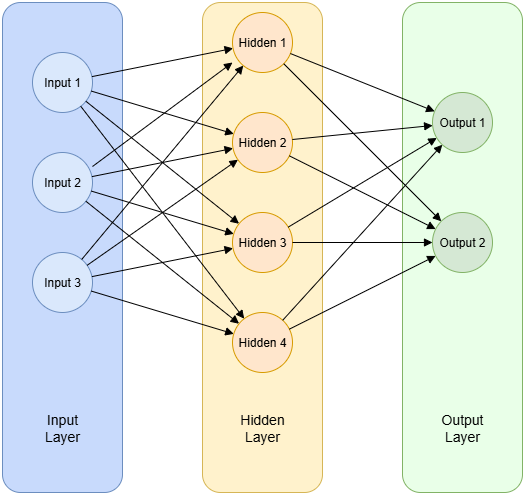

The diagram above was exported from draw.io. Its source (the exported page's mxGraphModel, read from the mxfile embedded in the PNG):
<mxGraphModel dx="1355" dy="889" grid="1" gridSize="10" guides="1" tooltips="1" connect="1" arrows="1" fold="1" page="1" pageScale="1" pageWidth="827" pageHeight="1169" math="0" shadow="0">
  <root>
    <mxCell id="0" />
    <mxCell id="1" parent="0" />
    <mxCell id="Brs88w8wEvccWLy4Fykm-40" value="" style="rounded=1;whiteSpace=wrap;html=1;labelBackgroundColor=#FFFF66;fillColor=#E9FFE8;strokeColor=#82b366;gradientColor=none;" vertex="1" parent="1">
      <mxGeometry x="410" y="70" width="120" height="490" as="geometry" />
    </mxCell>
    <mxCell id="Brs88w8wEvccWLy4Fykm-36" value="" style="rounded=1;whiteSpace=wrap;html=1;labelBackgroundColor=#FFFF66;fillColor=#fff2cc;strokeColor=#d6b656;" vertex="1" parent="1">
      <mxGeometry x="210" y="70" width="120" height="490" as="geometry" />
    </mxCell>
    <mxCell id="Brs88w8wEvccWLy4Fykm-31" value="" style="rounded=1;whiteSpace=wrap;html=1;labelBackgroundColor=#FFFF66;fillColor=#C8DAFC;strokeColor=#6c8ebf;" vertex="1" parent="1">
      <mxGeometry x="10" y="70" width="120" height="490" as="geometry" />
    </mxCell>
    <mxCell id="2" value="Input 1" style="ellipse;whiteSpace=wrap;html=1;fillColor=#dae8fc;strokeColor=#6c8ebf;fontColor=#000000;" parent="1" vertex="1">
      <mxGeometry x="40" y="120" width="60" height="60" as="geometry" />
    </mxCell>
    <mxCell id="3" value="Input 2" style="ellipse;whiteSpace=wrap;html=1;fillColor=#dae8fc;strokeColor=#6c8ebf;fontColor=#000000;" parent="1" vertex="1">
      <mxGeometry x="40" y="220" width="60" height="60" as="geometry" />
    </mxCell>
    <mxCell id="4" value="Input 3" style="ellipse;whiteSpace=wrap;html=1;fillColor=#dae8fc;strokeColor=#6c8ebf;fontColor=#000000;" parent="1" vertex="1">
      <mxGeometry x="40" y="320" width="60" height="60" as="geometry" />
    </mxCell>
    <mxCell id="5" value="Hidden 1" style="ellipse;whiteSpace=wrap;html=1;fillColor=#ffe6cc;strokeColor=#d79b00;" parent="1" vertex="1">
      <mxGeometry x="240" y="80" width="60" height="60" as="geometry" />
    </mxCell>
    <mxCell id="6" value="Hidden 2" style="ellipse;whiteSpace=wrap;html=1;fillColor=#ffe6cc;strokeColor=#d79b00;" parent="1" vertex="1">
      <mxGeometry x="240" y="180" width="60" height="60" as="geometry" />
    </mxCell>
    <mxCell id="7" value="Hidden 3" style="ellipse;whiteSpace=wrap;html=1;fillColor=#ffe6cc;strokeColor=#d79b00;" parent="1" vertex="1">
      <mxGeometry x="240" y="280" width="60" height="60" as="geometry" />
    </mxCell>
    <mxCell id="8" value="Hidden 4" style="ellipse;whiteSpace=wrap;html=1;fillColor=#ffe6cc;strokeColor=#d79b00;" parent="1" vertex="1">
      <mxGeometry x="240" y="380" width="60" height="60" as="geometry" />
    </mxCell>
    <mxCell id="9" value="Output 1" style="ellipse;whiteSpace=wrap;html=1;fillColor=#d5e8d4;strokeColor=#82b366;" parent="1" vertex="1">
      <mxGeometry x="440" y="160" width="60" height="60" as="geometry" />
    </mxCell>
    <mxCell id="10" value="Output 2" style="ellipse;whiteSpace=wrap;html=1;fillColor=#d5e8d4;strokeColor=#82b366;" parent="1" vertex="1">
      <mxGeometry x="440" y="280" width="60" height="60" as="geometry" />
    </mxCell>
    <mxCell id="11" style="endArrow=block;strokeColor=#000000;" parent="1" source="2" target="5" edge="1">
      <mxGeometry relative="1" as="geometry" />
    </mxCell>
    <mxCell id="12" style="endArrow=block;strokeColor=#000000;" parent="1" source="2" target="6" edge="1">
      <mxGeometry relative="1" as="geometry" />
    </mxCell>
    <mxCell id="13" style="endArrow=block;strokeColor=#000000;" parent="1" source="2" target="7" edge="1">
      <mxGeometry relative="1" as="geometry" />
    </mxCell>
    <mxCell id="14" style="endArrow=block;strokeColor=#000000;" parent="1" source="2" target="8" edge="1">
      <mxGeometry relative="1" as="geometry" />
    </mxCell>
    <mxCell id="16" style="endArrow=block;strokeColor=#000000;" parent="1" source="3" target="6" edge="1">
      <mxGeometry relative="1" as="geometry" />
    </mxCell>
    <mxCell id="17" style="endArrow=block;strokeColor=#000000;" parent="1" source="3" target="7" edge="1">
      <mxGeometry relative="1" as="geometry" />
    </mxCell>
    <mxCell id="18" style="endArrow=block;strokeColor=#000000;" parent="1" source="3" target="8" edge="1">
      <mxGeometry relative="1" as="geometry" />
    </mxCell>
    <mxCell id="19" style="endArrow=block;strokeColor=#000000;" parent="1" source="4" target="5" edge="1">
      <mxGeometry relative="1" as="geometry" />
    </mxCell>
    <mxCell id="20" style="endArrow=block;strokeColor=#000000;" parent="1" source="4" target="6" edge="1">
      <mxGeometry relative="1" as="geometry" />
    </mxCell>
    <mxCell id="21" style="endArrow=block;strokeColor=#000000;" parent="1" source="4" target="7" edge="1">
      <mxGeometry relative="1" as="geometry" />
    </mxCell>
    <mxCell id="22" style="endArrow=block;strokeColor=#000000;" parent="1" source="4" target="8" edge="1">
      <mxGeometry relative="1" as="geometry" />
    </mxCell>
    <mxCell id="23" style="endArrow=block;strokeColor=#000000;" parent="1" source="5" target="9" edge="1">
      <mxGeometry relative="1" as="geometry" />
    </mxCell>
    <mxCell id="24" style="endArrow=block;strokeColor=#000000;" parent="1" source="5" target="10" edge="1">
      <mxGeometry relative="1" as="geometry" />
    </mxCell>
    <mxCell id="25" style="endArrow=block;strokeColor=#000000;" parent="1" source="6" target="9" edge="1">
      <mxGeometry relative="1" as="geometry" />
    </mxCell>
    <mxCell id="26" style="endArrow=block;strokeColor=#000000;" parent="1" source="6" target="10" edge="1">
      <mxGeometry relative="1" as="geometry" />
    </mxCell>
    <mxCell id="27" style="endArrow=block;strokeColor=#000000;" parent="1" source="7" target="9" edge="1">
      <mxGeometry relative="1" as="geometry" />
    </mxCell>
    <mxCell id="28" style="endArrow=block;strokeColor=#000000;" parent="1" source="7" target="10" edge="1">
      <mxGeometry relative="1" as="geometry" />
    </mxCell>
    <mxCell id="29" style="endArrow=block;strokeColor=#000000;" parent="1" source="8" target="9" edge="1">
      <mxGeometry relative="1" as="geometry" />
    </mxCell>
    <mxCell id="30" style="endArrow=block;strokeColor=#000000;" parent="1" source="8" target="10" edge="1">
      <mxGeometry relative="1" as="geometry" />
    </mxCell>
    <mxCell id="Brs88w8wEvccWLy4Fykm-33" value="Input Layer" style="text;html=1;align=center;verticalAlign=middle;whiteSpace=wrap;rounded=0;fontSize=14;fontColor=#000000;" vertex="1" parent="1">
      <mxGeometry x="35" y="480" width="70" height="30" as="geometry" />
    </mxCell>
    <mxCell id="Brs88w8wEvccWLy4Fykm-35" style="endArrow=block;strokeColor=#000000;" edge="1" parent="1">
      <mxGeometry relative="1" as="geometry">
        <mxPoint x="100" y="234" as="sourcePoint" />
        <mxPoint x="240" y="130" as="targetPoint" />
      </mxGeometry>
    </mxCell>
    <mxCell id="Brs88w8wEvccWLy4Fykm-39" value="Hidden Layer" style="text;html=1;align=center;verticalAlign=middle;whiteSpace=wrap;rounded=0;fontSize=14;fontColor=#000000;" vertex="1" parent="1">
      <mxGeometry x="235" y="480" width="70" height="30" as="geometry" />
    </mxCell>
    <mxCell id="Brs88w8wEvccWLy4Fykm-41" value="Output Layer" style="text;html=1;align=center;verticalAlign=middle;whiteSpace=wrap;rounded=0;fontSize=14;fontColor=#000000;" vertex="1" parent="1">
      <mxGeometry x="435" y="480" width="70" height="30" as="geometry" />
    </mxCell>
  </root>
</mxGraphModel>